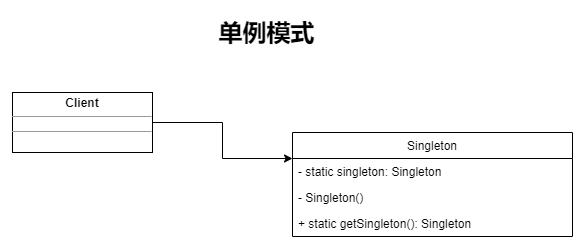

The diagram above was exported from draw.io. Its source (the exported page's mxGraphModel, read from the mxfile embedded in the PNG):
<mxGraphModel dx="920" dy="480" grid="1" gridSize="10" guides="1" tooltips="1" connect="1" arrows="1" fold="1" page="1" pageScale="1" pageWidth="827" pageHeight="1169" math="0" shadow="0">
  <root>
    <mxCell id="0" />
    <mxCell id="1" parent="0" />
    <mxCell id="qr1bZSE-UdYrf6k7tUEg-2" value="单例模式" style="text;strokeColor=none;fillColor=none;html=1;fontSize=24;fontStyle=1;verticalAlign=middle;align=center;" vertex="1" parent="1">
      <mxGeometry x="336" y="50" width="156" height="40" as="geometry" />
    </mxCell>
    <mxCell id="qr1bZSE-UdYrf6k7tUEg-4" value="Singleton" style="swimlane;fontStyle=0;childLayout=stackLayout;horizontal=1;startSize=26;fillColor=none;horizontalStack=0;resizeParent=1;resizeParentMax=0;resizeLast=0;collapsible=1;marginBottom=0;" vertex="1" parent="1">
      <mxGeometry x="440" y="170" width="280" height="104" as="geometry" />
    </mxCell>
    <mxCell id="qr1bZSE-UdYrf6k7tUEg-5" value="- static singleton: Singleton&#10; " style="text;strokeColor=none;fillColor=none;align=left;verticalAlign=top;spacingLeft=4;spacingRight=4;overflow=hidden;rotatable=0;points=[[0,0.5],[1,0.5]];portConstraint=eastwest;" vertex="1" parent="qr1bZSE-UdYrf6k7tUEg-4">
      <mxGeometry y="26" width="280" height="26" as="geometry" />
    </mxCell>
    <mxCell id="qr1bZSE-UdYrf6k7tUEg-6" value="- Singleton()" style="text;strokeColor=none;fillColor=none;align=left;verticalAlign=top;spacingLeft=4;spacingRight=4;overflow=hidden;rotatable=0;points=[[0,0.5],[1,0.5]];portConstraint=eastwest;" vertex="1" parent="qr1bZSE-UdYrf6k7tUEg-4">
      <mxGeometry y="52" width="280" height="26" as="geometry" />
    </mxCell>
    <mxCell id="qr1bZSE-UdYrf6k7tUEg-7" value="+ static getSingleton(): Singleton " style="text;strokeColor=none;fillColor=none;align=left;verticalAlign=top;spacingLeft=4;spacingRight=4;overflow=hidden;rotatable=0;points=[[0,0.5],[1,0.5]];portConstraint=eastwest;" vertex="1" parent="qr1bZSE-UdYrf6k7tUEg-4">
      <mxGeometry y="78" width="280" height="26" as="geometry" />
    </mxCell>
    <mxCell id="qr1bZSE-UdYrf6k7tUEg-10" style="edgeStyle=orthogonalEdgeStyle;rounded=0;orthogonalLoop=1;jettySize=auto;html=1;exitX=1;exitY=0.5;exitDx=0;exitDy=0;entryX=0;entryY=0.25;entryDx=0;entryDy=0;" edge="1" parent="1" source="qr1bZSE-UdYrf6k7tUEg-8" target="qr1bZSE-UdYrf6k7tUEg-4">
      <mxGeometry relative="1" as="geometry" />
    </mxCell>
    <mxCell id="qr1bZSE-UdYrf6k7tUEg-8" value="&lt;p style=&quot;margin: 0px ; margin-top: 4px ; text-align: center&quot;&gt;&lt;b&gt;Client&lt;/b&gt;&lt;/p&gt;&lt;hr size=&quot;1&quot;&gt;&lt;div style=&quot;height: 2px&quot;&gt;&lt;/div&gt;&lt;hr size=&quot;1&quot;&gt;&lt;div style=&quot;height: 2px&quot;&gt;&lt;/div&gt;" style="verticalAlign=top;align=left;overflow=fill;fontSize=12;fontFamily=Helvetica;html=1;" vertex="1" parent="1">
      <mxGeometry x="160" y="130" width="140" height="60" as="geometry" />
    </mxCell>
  </root>
</mxGraphModel>